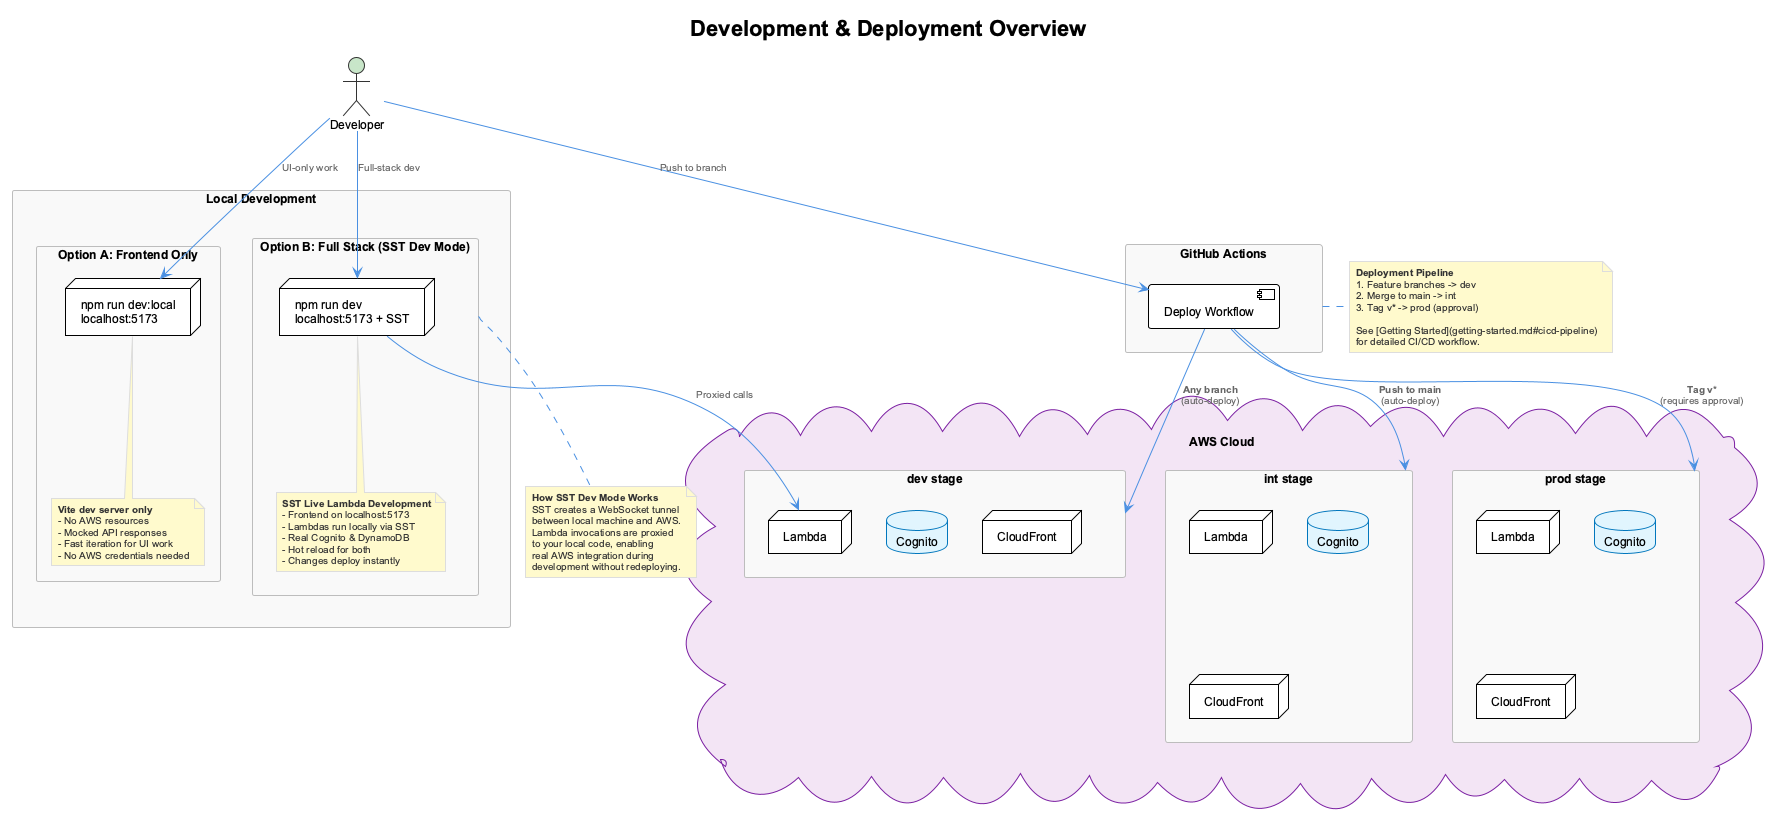

The diagram above was rendered by PlantUML. Its source (embedded in the PNG):
@startuml development-deployment-overview
!include _standard-style.puml

title Development & Deployment Overview

' Use vertical layout
top to bottom direction

actor Developer as dev

rectangle "Local Development" as local {
    rectangle "Option A: Frontend Only" as optA {
        node "npm run dev:local\nlocalhost:5173" as localonly
        note bottom of localonly
          **Vite dev server only**
          - No AWS resources
          - Mocked API responses
          - Fast iteration for UI work
          - No AWS credentials needed
        end note
    }

    rectangle "Option B: Full Stack (SST Dev Mode)" as optB {
        node "npm run dev\nlocalhost:5173 + SST" as sstdev
        note bottom of sstdev
          **SST Live Lambda Development**
          - Frontend on localhost:5173
          - Lambdas run locally via SST
          - Real Cognito & DynamoDB
          - Hot reload for both
          - Changes deploy instantly
        end note
    }
}

cloud "AWS Cloud" as aws {
    rectangle "dev stage" as devstage {
        node "Lambda" as devlambda
        database "Cognito" as devcog
        node "CloudFront" as devcf
    }

    rectangle "int stage" as intstage {
        node "Lambda" as intlambda
        database "Cognito" as intcog
        node "CloudFront" as intcf
    }

    rectangle "prod stage" as prodstage {
        node "Lambda" as prodlambda
        database "Cognito" as prodcog
        node "CloudFront" as prodcf
    }
}

rectangle "GitHub Actions" as ghactions {
    component "Deploy Workflow" as workflow
}

' Local development flows
dev --> localonly : UI-only work
dev --> sstdev : Full-stack dev
sstdev --> devlambda : Proxied calls

' Deployment triggers
dev --> workflow : Push to branch
workflow --> devstage : **Any branch**\n(auto-deploy)
workflow --> intstage : **Push to main**\n(auto-deploy)
workflow --> prodstage : **Tag v***\n(requires approval)

' Stage progression note
note right of ghactions
  **Deployment Pipeline**
  1. Feature branches -> dev
  2. Merge to main -> int
  3. Tag v* -> prod (approval)

  See [Getting Started](getting-started.md#cicd-pipeline)
  for detailed CI/CD workflow.
end note

note bottom of optB
  **How SST Dev Mode Works**
  SST creates a WebSocket tunnel
  between local machine and AWS.
  Lambda invocations are proxied
  to your local code, enabling
  real AWS integration during
  development without redeploying.
end note

@enduml